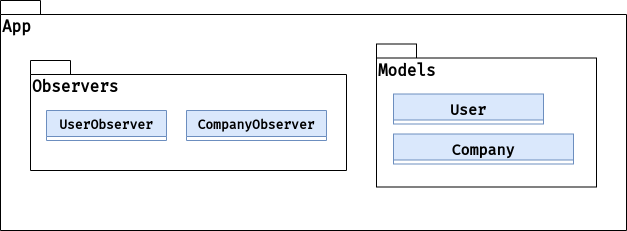

The diagram above was exported from draw.io. Its source (the exported page's mxGraphModel, read from the mxfile embedded in the PNG):
<mxGraphModel dx="1235" dy="1192" grid="1" gridSize="10" guides="1" tooltips="1" connect="1" arrows="1" fold="1" page="1" pageScale="1" pageWidth="827" pageHeight="1169" math="0" shadow="0">
  <root>
    <mxCell id="IizP7AyPYyPGmP8QmKfj-0" />
    <mxCell id="IizP7AyPYyPGmP8QmKfj-1" parent="IizP7AyPYyPGmP8QmKfj-0" />
    <mxCell id="IizP7AyPYyPGmP8QmKfj-47" value="&lt;b&gt;Application&lt;/b&gt;" style="verticalAlign=top;align=center;spacingTop=8;spacingLeft=2;spacingRight=12;shape=cube;size=10;direction=south;fontStyle=0;html=1;fontFamily=Fira Code;fontSource=https%3A%2F%2Ffonts.googleapis.com%2Fcss%3Ffamily%3DFira%2BCode;fontSize=18;" parent="IizP7AyPYyPGmP8QmKfj-1" vertex="1">
      <mxGeometry x="900" y="80" width="1370" height="520" as="geometry" />
    </mxCell>
    <mxCell id="IizP7AyPYyPGmP8QmKfj-48" value="&lt;font style=&quot;font-size: 16px;&quot; data-font-src=&quot;https://fonts.googleapis.com/css?family=Fira+Code&quot; face=&quot;Fira Code&quot;&gt;App&lt;/font&gt;" style="shape=folder;fontStyle=1;spacingTop=10;tabWidth=40;tabHeight=14;tabPosition=left;html=1;horizontal=1;verticalAlign=top;align=left;" parent="IizP7AyPYyPGmP8QmKfj-1" vertex="1">
      <mxGeometry x="920" y="145" width="650" height="435" as="geometry" />
    </mxCell>
    <mxCell id="IizP7AyPYyPGmP8QmKfj-49" value="&lt;font style=&quot;font-size: 16px;&quot; data-font-src=&quot;https://fonts.googleapis.com/css?family=Fira+Code&quot; face=&quot;Fira Code&quot;&gt;Models&lt;/font&gt;" style="shape=folder;fontStyle=1;spacingTop=10;tabWidth=40;tabHeight=14;tabPosition=left;html=1;horizontal=1;verticalAlign=middle;align=center;fillColor=#dae8fc;strokeColor=#6c8ebf;" parent="IizP7AyPYyPGmP8QmKfj-1" vertex="1">
      <mxGeometry x="930" y="190" width="190" height="138" as="geometry" />
    </mxCell>
    <mxCell id="IizP7AyPYyPGmP8QmKfj-50" value="&lt;font style=&quot;font-size: 16px;&quot; data-font-src=&quot;https://fonts.googleapis.com/css?family=Fira+Code&quot; face=&quot;Fira Code&quot;&gt;Http&lt;/font&gt;" style="shape=folder;fontStyle=1;spacingTop=10;tabWidth=40;tabHeight=14;tabPosition=left;html=1;horizontal=1;verticalAlign=top;align=left;" parent="IizP7AyPYyPGmP8QmKfj-1" vertex="1">
      <mxGeometry x="930" y="343" width="440" height="215" as="geometry" />
    </mxCell>
    <mxCell id="IizP7AyPYyPGmP8QmKfj-51" value="&lt;font style=&quot;font-size: 16px;&quot; data-font-src=&quot;https://fonts.googleapis.com/css?family=Fira+Code&quot; face=&quot;Fira Code&quot;&gt;Controllers&lt;/font&gt;" style="shape=folder;fontStyle=1;spacingTop=10;tabWidth=40;tabHeight=14;tabPosition=left;html=1;horizontal=1;verticalAlign=middle;align=center;fillColor=#dae8fc;strokeColor=#6c8ebf;" parent="IizP7AyPYyPGmP8QmKfj-1" vertex="1">
      <mxGeometry x="950" y="393" width="181.75" height="140" as="geometry" />
    </mxCell>
    <mxCell id="IizP7AyPYyPGmP8QmKfj-52" value="&lt;font style=&quot;font-size: 16px;&quot; data-font-src=&quot;https://fonts.googleapis.com/css?family=Fira+Code&quot; face=&quot;Fira Code&quot;&gt;Requests&lt;/font&gt;" style="shape=folder;fontStyle=1;spacingTop=10;tabWidth=40;tabHeight=14;tabPosition=left;html=1;horizontal=1;verticalAlign=middle;align=center;fillColor=#dae8fc;strokeColor=#6c8ebf;" parent="IizP7AyPYyPGmP8QmKfj-1" vertex="1">
      <mxGeometry x="1160" y="393" width="181.75" height="140" as="geometry" />
    </mxCell>
    <mxCell id="IizP7AyPYyPGmP8QmKfj-53" value="&lt;font style=&quot;font-size: 16px;&quot; data-font-src=&quot;https://fonts.googleapis.com/css?family=Fira+Code&quot; face=&quot;Fira Code&quot;&gt;Policies&lt;br&gt;&lt;/font&gt;" style="shape=folder;fontStyle=1;spacingTop=10;tabWidth=40;tabHeight=14;tabPosition=left;html=1;horizontal=1;verticalAlign=middle;align=center;fillColor=#dae8fc;strokeColor=#6c8ebf;" parent="IizP7AyPYyPGmP8QmKfj-1" vertex="1">
      <mxGeometry x="1140" y="190" width="190" height="138" as="geometry" />
    </mxCell>
    <mxCell id="IizP7AyPYyPGmP8QmKfj-54" value="&lt;font style=&quot;font-size: 16px;&quot; data-font-src=&quot;https://fonts.googleapis.com/css?family=Fira+Code&quot; face=&quot;Fira Code&quot;&gt;Observers&lt;br&gt;&lt;/font&gt;" style="shape=folder;fontStyle=1;spacingTop=10;tabWidth=40;tabHeight=14;tabPosition=left;html=1;horizontal=1;verticalAlign=middle;align=center;fillColor=#dae8fc;strokeColor=#6c8ebf;" parent="IizP7AyPYyPGmP8QmKfj-1" vertex="1">
      <mxGeometry x="1360" y="190" width="190" height="138" as="geometry" />
    </mxCell>
    <mxCell id="NYsARLp4JsP6D_HekQLh-0" value="&lt;font style=&quot;font-size: 16px;&quot; data-font-src=&quot;https://fonts.googleapis.com/css?family=Fira+Code&quot; face=&quot;Fira Code&quot;&gt;Database&lt;/font&gt;" style="shape=folder;fontStyle=1;spacingTop=10;tabWidth=40;tabHeight=14;tabPosition=left;html=1;horizontal=1;verticalAlign=top;align=left;" parent="IizP7AyPYyPGmP8QmKfj-1" vertex="1">
      <mxGeometry x="1590" y="145" width="220" height="210" as="geometry" />
    </mxCell>
    <mxCell id="NYsARLp4JsP6D_HekQLh-1" value="&lt;font style=&quot;font-size: 16px;&quot; data-font-src=&quot;https://fonts.googleapis.com/css?family=Fira+Code&quot; face=&quot;Fira Code&quot;&gt;Tests&lt;/font&gt;" style="shape=folder;fontStyle=1;spacingTop=10;tabWidth=40;tabHeight=14;tabPosition=left;html=1;horizontal=1;verticalAlign=top;align=left;" parent="IizP7AyPYyPGmP8QmKfj-1" vertex="1">
      <mxGeometry x="1830" y="145" width="410" height="210" as="geometry" />
    </mxCell>
    <mxCell id="NYsARLp4JsP6D_HekQLh-2" value="&lt;font style=&quot;font-size: 16px;&quot; data-font-src=&quot;https://fonts.googleapis.com/css?family=Fira+Code&quot; face=&quot;Fira Code&quot;&gt;Migrations&lt;/font&gt;" style="shape=folder;fontStyle=1;spacingTop=10;tabWidth=40;tabHeight=14;tabPosition=left;html=1;horizontal=1;verticalAlign=middle;align=center;fillColor=#dae8fc;strokeColor=#6c8ebf;" parent="IizP7AyPYyPGmP8QmKfj-1" vertex="1">
      <mxGeometry x="1608.25" y="195" width="181.75" height="140" as="geometry" />
    </mxCell>
    <mxCell id="NYsARLp4JsP6D_HekQLh-3" value="&lt;font style=&quot;font-size: 16px;&quot; data-font-src=&quot;https://fonts.googleapis.com/css?family=Fira+Code&quot; face=&quot;Fira Code&quot;&gt;Feature&lt;/font&gt;" style="shape=folder;fontStyle=1;spacingTop=10;tabWidth=40;tabHeight=14;tabPosition=left;html=1;horizontal=1;verticalAlign=middle;align=center;fillColor=#dae8fc;strokeColor=#6c8ebf;" parent="IizP7AyPYyPGmP8QmKfj-1" vertex="1">
      <mxGeometry x="1840" y="195" width="181.75" height="140" as="geometry" />
    </mxCell>
    <mxCell id="NYsARLp4JsP6D_HekQLh-4" value="&lt;font style=&quot;font-size: 16px;&quot; data-font-src=&quot;https://fonts.googleapis.com/css?family=Fira+Code&quot; face=&quot;Fira Code&quot;&gt;Unit&lt;/font&gt;" style="shape=folder;fontStyle=1;spacingTop=10;tabWidth=40;tabHeight=14;tabPosition=left;html=1;horizontal=1;verticalAlign=middle;align=center;fillColor=#dae8fc;strokeColor=#6c8ebf;" parent="IizP7AyPYyPGmP8QmKfj-1" vertex="1">
      <mxGeometry x="2038.25" y="195" width="181.75" height="140" as="geometry" />
    </mxCell>
    <mxCell id="NYsARLp4JsP6D_HekQLh-5" value="&lt;font face=&quot;Fira Code&quot;&gt;&lt;span style=&quot;font-size: 16px;&quot;&gt;Client&lt;/span&gt;&lt;/font&gt;" style="shape=folder;fontStyle=1;spacingTop=10;tabWidth=40;tabHeight=14;tabPosition=left;html=1;horizontal=1;verticalAlign=top;align=left;" parent="IizP7AyPYyPGmP8QmKfj-1" vertex="1">
      <mxGeometry x="1590" y="371" width="650" height="210" as="geometry" />
    </mxCell>
    <mxCell id="NYsARLp4JsP6D_HekQLh-6" value="&lt;font style=&quot;font-size: 16px;&quot; data-font-src=&quot;https://fonts.googleapis.com/css?family=Fira+Code&quot; face=&quot;Fira Code&quot;&gt;Pages&lt;/font&gt;" style="shape=folder;fontStyle=1;spacingTop=10;tabWidth=40;tabHeight=14;tabPosition=left;html=1;horizontal=1;verticalAlign=middle;align=center;fillColor=#dae8fc;strokeColor=#6c8ebf;" parent="IizP7AyPYyPGmP8QmKfj-1" vertex="1">
      <mxGeometry x="1608.25" y="425" width="181.75" height="140" as="geometry" />
    </mxCell>
    <mxCell id="NYsARLp4JsP6D_HekQLh-7" value="&lt;font style=&quot;font-size: 16px;&quot; data-font-src=&quot;https://fonts.googleapis.com/css?family=Fira+Code&quot; face=&quot;Fira Code&quot;&gt;Components&lt;/font&gt;" style="shape=folder;fontStyle=1;spacingTop=10;tabWidth=40;tabHeight=14;tabPosition=left;html=1;horizontal=1;verticalAlign=middle;align=center;fillColor=#dae8fc;strokeColor=#6c8ebf;" parent="IizP7AyPYyPGmP8QmKfj-1" vertex="1">
      <mxGeometry x="1814.13" y="425" width="181.75" height="140" as="geometry" />
    </mxCell>
    <mxCell id="NYsARLp4JsP6D_HekQLh-8" value="&lt;font style=&quot;font-size: 16px;&quot; data-font-src=&quot;https://fonts.googleapis.com/css?family=Fira+Code&quot; face=&quot;Fira Code&quot;&gt;Types&lt;/font&gt;" style="shape=folder;fontStyle=1;spacingTop=10;tabWidth=40;tabHeight=14;tabPosition=left;html=1;horizontal=1;verticalAlign=middle;align=center;fillColor=#dae8fc;strokeColor=#6c8ebf;" parent="IizP7AyPYyPGmP8QmKfj-1" vertex="1">
      <mxGeometry x="2021.75" y="425" width="181.75" height="140" as="geometry" />
    </mxCell>
  </root>
</mxGraphModel>